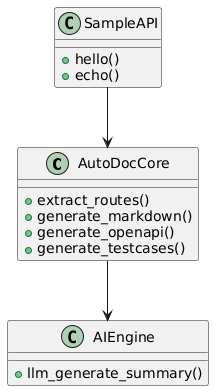

The diagram above was rendered by PlantUML. Its source (embedded in the PNG):
@startuml
class AutoDocCore {
    + extract_routes()
    + generate_markdown()
    + generate_openapi()
    + generate_testcases()
}

class AIEngine {
    + llm_generate_summary()
}

class SampleAPI {
    + hello()
    + echo()
}

AutoDocCore --> AIEngine
SampleAPI --> AutoDocCore
@enduml